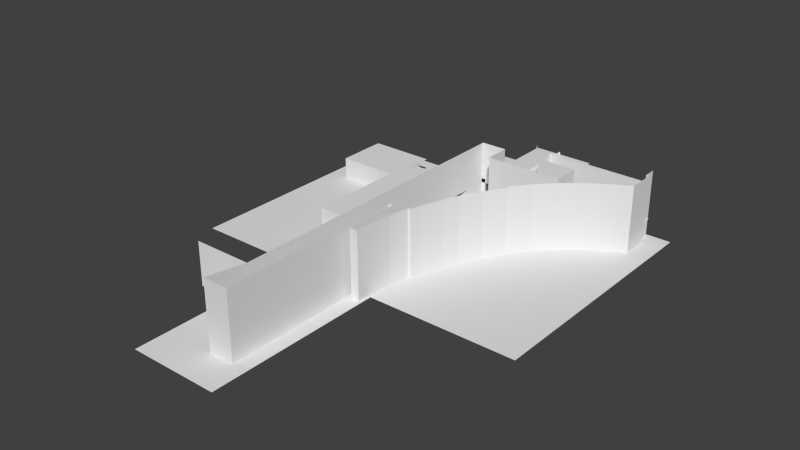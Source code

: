 # Source: collision_paarakennus.blend  (saved by Blender 2.75.0; exported with 4.5.12 LTS)
import bpy
from mathutils import Matrix  # noqa: F401  (used for matrix-valued properties, if any)

bpy.ops.wm.read_factory_settings(use_empty=True)
scene = bpy.context.scene
scene.name = 'Scene'

# ---- collections
col_collection_1 = bpy.data.collections.new('Collection 1'); scene.collection.children.link(col_collection_1)

# ---- world
world_world = bpy.data.worlds.new('World'); scene.world = world_world
world_world.color = (0.05088, 0.05088, 0.05088)
world_world.use_sun_shadow = False
world_world.sun_shadow_jitter_overblur = 0.0
world_world.cycles.sampling_method = 'MANUAL'
world_world.cycles.sample_map_resolution = 256

# ---- meshes
me_collision_mainbuilding = bpy.data.meshes.new('collision_mainbuilding')
me_collision_mainbuilding.from_pydata([(-8.101, 26.58, -4.661), (-8.101, 26.58, -2.351), (-5.586, 14.94, -2.35), (-5.586, 15.03, -2.35), (-5.011, 17.6, -4.661), (-5.011, 17.6, -1.583), (-5.011, 26.58, -4.661), (-5.011, 26.58, -1.583), (-13.76, 26.83, -4.528), (-3.278, 26.83, -4.528), (-3.278, 26.8, -4.528), (-13.76, 26.8, -4.528), (-8.225, 26.58, -4.661), (-8.225, 26.58, -1.583), (-4.888, 26.58, -4.661), (-4.888, 26.58, -1.583), (-8.225, 26.53, -4.661), (-8.225, 26.53, -1.583), (-4.888, 26.53, -4.661), (-4.888, 26.53, -1.583), (-0.9316, 17.6, -4.661), (-0.9316, 17.6, -1.583), (-0.9316, 17.34, -4.661), (-0.9316, 17.34, -1.583), (-0.719, 17.34, -4.661), (-0.719, 17.34, -1.583), (-0.719, 18.84, -4.661), (-0.719, 18.84, -1.583), (11.28, 18.84, -4.661), (11.28, 18.84, -1.583), (11.28, 17.34, -4.661), (11.28, 17.34, -1.583), (11.65, 17.34, -4.661), (11.65, 17.34, -1.583), (11.65, 14.13, -4.661), (11.65, 14.13, -1.583), (9.372, 12.82, -4.661), (9.372, 12.82, -1.583), (7.405, 11.48, -4.661), (7.405, 11.48, -1.583), (5.374, 9.792, -4.661), (5.374, 9.792, -1.583), (3.504, 7.875, -4.661), (3.504, 7.875, -1.583), (1.742, 5.685, -4.661), (1.742, 5.685, -1.583), (1.952, 5.405, -4.661), (1.952, 5.405, -1.583), (0.4601, 3.167, -4.661), (0.4601, 3.167, -1.583), (-0.7662, 0.8173, -4.661), (-0.7662, 0.8173, -1.583), (-1.48, -1.009, -4.661), (-1.48, -1.009, -1.583), (-2.311, -3.555, -4.661), (-2.311, -3.555, -1.583), (-2.676, -4.786, -4.661), (-2.676, -4.786, -1.583), (-2.951, -4.786, -4.661), (-2.951, -4.786, -1.583), (-3.359, -7.267, -4.661), (-3.359, -7.267, -1.583), (-3.623, -11.66, -4.661), (-3.623, -11.66, -1.583), (-4.566, -11.66, -4.661), (-4.566, -11.66, -1.583), (-4.566, -5.215, -4.661), (-4.566, -5.215, -1.583), (-5.099, -5.215, -4.661), (-5.099, -5.215, -1.583), (-5.099, -27.0, -4.661), (-5.099, -27.0, -1.583), (-8.074, -27.0, -4.661), (-8.074, -27.0, -1.583), (-8.086, -21.84, -4.661), (-8.086, -21.84, -2.321), (-8.751, -21.84, -4.661), (-8.751, -21.84, -2.321), (-8.751, -18.19, -4.661), (-8.751, -18.19, -2.321), (-8.664, -18.14, -4.661), (-8.664, -18.14, -2.321), (-8.546, -17.81, -4.661), (-8.546, -17.81, -2.321), (-8.73, -17.74, -4.661), (-8.73, -17.74, -2.321), (-8.915, -17.82, -4.661), (-8.915, -17.82, -2.321), (-8.945, -17.84, -4.661), (-8.945, -17.84, -2.321), (-13.23, -17.84, -4.661), (-13.23, -17.84, -2.321), (-13.23, -17.05, -4.69), (-13.23, -17.05, -2.35), (-11.09, -17.05, -4.69), (-11.09, -17.05, -2.35), (-11.09, -16.46, -4.69), (-11.09, -16.46, -2.35), (-13.23, -16.46, -4.69), (-13.23, -16.46, -2.35), (-13.23, -15.86, -4.69), (-13.23, -15.86, -2.35), (-11.15, -15.79, -4.69), (-11.15, -15.79, -2.35), (-11.15, -15.34, -4.69), (-11.15, -15.34, -2.35), (-13.29, -15.34, -4.69), (-13.29, -15.34, -2.35), (-13.29, -14.6, -4.69), (-13.29, -14.6, -2.35), (-11.15, -14.6, -4.69), (-11.15, -14.6, -2.35), (-11.15, -14.12, -4.69), (-11.15, -14.12, -2.35), (-13.36, -14.12, -4.69), (-13.36, -14.12, -2.35), (-13.36, -13.42, -4.69), (-13.36, -13.42, -2.35), (-11.15, -13.42, -4.69), (-11.15, -13.42, -2.35), (-11.15, -12.94, -4.69), (-11.15, -12.94, -2.35), (-13.26, -12.88, -4.69), (-13.26, -12.88, -2.35), (-13.26, -12.19, -4.69), (-13.26, -12.19, -2.35), (-11.13, -12.19, -4.69), (-11.13, -12.19, -2.35), (-11.13, -11.73, -4.69), (-11.13, -11.73, -2.35), (-13.29, -11.73, -4.69), (-13.29, -11.73, -2.35), (-13.29, -11.0, -4.69), (-13.29, -11.0, -2.35), (-11.16, -11.0, -4.69), (-11.16, -11.0, -2.35), (-11.16, -10.54, -4.69), (-11.16, -10.54, -2.35), (-13.24, -10.54, -4.69), (-13.24, -10.54, -2.35), (-13.24, -9.836, -4.69), (-13.24, -9.836, -2.35), (-11.2, -9.836, -4.69), (-11.2, -9.836, -2.35), (-11.2, -9.316, -4.69), (-11.2, -9.316, -2.35), (-13.27, -9.316, -4.69), (-13.27, -9.316, -2.35), (-13.27, -6.651, -4.69), (-13.27, -6.651, -2.35), (-8.112, -6.651, -4.69), (-8.112, -6.651, -2.35), (-8.112, -2.971, -4.69), (-8.112, -2.971, -2.35), (-14.76, -21.84, -2.321), (-8.571, -2.971, -4.69), (-8.571, -2.971, -2.35), (-8.571, -2.971, -1.63), (-16.72, -2.971, -4.69), (-16.72, -2.971, -2.35), (-16.72, -2.971, -1.63), (-16.72, -0.0786, -4.69), (-16.72, -0.0786, -2.35), (-16.72, -0.0786, -1.63), (-16.38, -0.1165, -4.69), (-16.38, -0.1165, -2.35), (-16.38, -0.1165, -1.63), (-16.23, -0.001992, -4.69), (-16.23, -0.001992, -2.35), (-16.23, -0.001992, -1.63), (-16.35, 0.1669, -4.69), (-16.35, 0.1669, -2.35), (-16.35, 0.1669, -1.63), (-16.7, 0.1669, -4.69), (-16.7, 0.1669, -2.35), (-16.7, 0.1669, -1.63), (-16.7, 2.882, -4.69), (-16.7, 2.882, -2.35), (-16.7, 2.882, -1.63), (-16.38, 2.882, -4.69), (-16.38, 2.882, -2.35), (-16.38, 2.882, -1.63), (-16.21, 2.942, -4.69), (-16.21, 2.942, -2.35), (-16.21, 2.942, -1.63), (-16.21, 3.07, -4.69), (-16.21, 3.07, -2.35), (-16.21, 3.07, -1.63), (-16.29, 3.151, -4.69), (-16.29, 3.151, -2.35), (-16.29, 3.151, -1.63), (-16.63, 3.151, -4.69), (-16.63, 3.151, -2.35), (-16.63, 3.151, -1.63), (-16.63, 5.88, -4.69), (-16.63, 5.88, -2.35), (-16.63, 5.88, -1.63), (-16.34, 5.88, -4.69), (-16.34, 5.88, -2.35), (-16.34, 5.88, -1.63), (-16.3, 5.915, -4.69), (-16.3, 5.915, -2.35), (-16.3, 5.915, -1.63), (-16.3, 6.077, -4.69), (-16.3, 6.077, -2.35), (-16.3, 6.077, -1.63), (-16.39, 6.15, -4.69), (-16.39, 6.15, -2.35), (-16.39, 6.15, -1.63), (-16.72, 6.15, -4.69), (-16.72, 6.15, -2.35), (-16.72, 6.15, -1.63), (-16.72, 8.912, -4.69), (-16.72, 8.912, -2.35), (-16.72, 8.912, -1.63), (-16.31, 8.862, -4.69), (-16.31, 8.862, -2.35), (-16.31, 8.862, -1.63), (-16.22, 8.975, -4.69), (-16.22, 8.975, -2.35), (-16.22, 8.975, -1.63), (-16.31, 9.2, -4.69), (-16.31, 9.2, -2.35), (-16.31, 9.2, -1.63), (-16.64, 9.2, -4.69), (-16.64, 9.2, -2.35), (-16.64, 9.2, -1.63), (-16.64, 9.31, -4.69), (-16.64, 9.31, -2.039), (-16.64, 9.31, -1.63), (-24.35, 9.31, -4.69), (-24.35, 9.31, -2.039), (-24.35, 11.88, -4.69), (-24.35, 11.88, -2.039), (-24.22, 11.88, -4.69), (-24.22, 11.88, -2.039), (-23.97, 11.83, -4.69), (-23.97, 11.83, -2.039), (-23.85, 12.03, -4.69), (-23.85, 12.03, -2.039), (-23.99, 12.15, -4.69), (-23.99, 12.15, -2.039), (-24.38, 12.15, -4.69), (-24.38, 12.15, -2.039), (-24.38, 15.01, -4.69), (-24.38, 15.01, -2.039), (-18.43, 15.01, -4.69), (-18.43, 15.01, -2.039), (-18.43, 11.42, -4.69), (-18.43, 11.42, -2.039), (-18.26, 11.42, -4.69), (-18.26, 11.42, -2.039), (-18.26, 11.78, -4.69), (-18.26, 11.78, -2.039), (-18.02, 11.78, -4.69), (-18.02, 11.78, -2.039), (-17.93, 11.88, -4.69), (-17.93, 11.88, -2.039), (-17.89, 12.05, -4.69), (-17.89, 12.05, -2.039), (-17.96, 12.16, -4.69), (-17.96, 12.16, -2.039), (-18.27, 12.24, -4.69), (-18.27, 12.24, -2.039), (-18.27, 13.9, -4.69), (-18.27, 13.9, -2.039), (-16.61, 13.9, -4.69), (-16.61, 13.9, -2.039), (-16.61, 13.03, -4.69), (-16.61, 13.03, -2.039), (-10.28, 13.03, -4.69), (-10.28, 13.03, -2.039), (-10.28, 13.77, -4.69), (-10.28, 13.77, -2.039), (-8.574, 13.77, -4.69), (-8.574, 13.77, -2.039), (-8.574, 12.39, -4.69), (-8.574, 12.39, -2.039), (-8.938, 12.15, -4.69), (-8.938, 12.15, -2.039), (-8.981, 11.94, -4.69), (-8.981, 11.94, -2.039), (-8.825, 11.81, -4.69), (-8.825, 11.81, -2.039), (-8.719, 11.81, -4.69), (-8.719, 11.81, -2.039), (-8.572, 12.01, -4.69), (-8.572, 12.01, -2.039), (-8.112, 12.0, -4.69), (-8.112, 12.0, -2.35), (-8.613, 12.0, -4.69), (-8.613, 12.0, -2.35), (-8.571, 11.41, -1.63), (-16.72, 11.41, -1.63), (-16.61, 11.3, -2.039), (-8.571, 11.3, -2.039), (-8.571, -2.971, -1.585), (-8.613, 12.0, -1.585), (-16.64, 15.36, -2.039), (-24.35, 15.36, -2.039), (-8.112, 14.94, -4.69), (-8.112, 14.94, -2.35), (-7.638, 14.94, -4.69), (-7.638, 14.94, -2.35), (-7.638, 15.03, -4.69), (-7.638, 15.03, -2.35), (-8.099, 15.03, -4.69), (-8.099, 15.03, -2.35), (-5.586, 14.94, -4.665), (-5.586, 15.03, -4.665), (-5.094, 14.94, -2.35), (-5.094, 15.03, -2.35), (-5.094, 14.94, -4.665), (-5.094, 15.03, -4.665), (-5.094, 15.16, -2.35), (-5.094, 15.16, -4.665), (-4.753, 15.16, -2.35), (-4.753, 15.16, -4.665), (-4.753, 14.28, -2.35), (-4.753, 14.28, -4.665), (-2.894, 14.28, -2.35), (-2.894, 14.28, -4.665), (-2.894, 15.16, -2.35), (-2.894, 15.16, -4.665), (-0.831, 15.16, -2.35), (-0.831, 15.16, -4.665), (-8.101, 26.58, -1.882), (-5.586, 15.03, -1.881), (-8.112, 14.94, -1.881), (-7.638, 14.94, -1.881), (-7.638, 15.03, -1.881), (-8.099, 15.03, -1.881), (-5.094, 15.03, -1.881), (-5.094, 15.16, -1.881), (-4.753, 15.16, -1.881), (-4.753, 14.28, -1.881), (-2.894, 14.28, -1.881), (-2.894, 15.16, -1.881), (-0.831, 15.16, -1.881), (-0.831, 15.42, -2.35), (-0.831, 15.42, -4.665), (-0.7075, 15.42, -2.35), (-0.7075, 15.42, -4.665), (-0.7075, 15.16, -2.35), (-0.7075, 15.16, -4.665), (-0.831, 17.38, -2.35), (-0.7075, 17.49, -2.35), (-0.831, 15.16, -1.877), (-0.831, 15.42, -1.877), (-0.831, 17.38, -1.877), (-0.7295, 26.58, -1.882), (-0.7272, 15.03, -1.881), (-0.7075, 18.84, -2.35), (11.41, 17.49, -2.35), (11.41, 18.84, -2.35), (-0.7075, 17.49, 2.469), (11.41, 17.49, 2.469), (-5.586, 14.94, 2.577), (11.28, 18.84, 3.343), (11.28, 17.34, 3.343), (11.65, 17.34, 3.343), (11.65, 14.13, 3.343), (9.372, 12.82, 3.343), (7.405, 11.48, 3.343), (5.374, 9.792, 3.343), (3.504, 7.875, 3.343), (1.742, 5.685, 3.343), (1.952, 5.405, 3.343), (0.4601, 3.167, 3.343), (-0.7662, 0.8173, 3.343), (-1.48, -1.009, 3.343), (-2.311, -3.555, 3.343), (-2.676, -4.786, 3.343), (-2.951, -4.786, 3.343), (-3.359, -7.267, 3.343), (-3.623, -11.66, 3.343), (-4.566, -11.66, 0.3993), (-4.566, -11.66, 3.343), (-4.566, -5.215, 3.343), (-5.099, -5.215, 3.343), (-5.099, -27.0, 3.343), (-8.074, -27.0, 3.343), (-8.086, -21.84, 2.606), (-8.112, -6.651, 2.577), (-8.112, -2.971, 2.577), (-14.76, -21.84, 2.606), (-8.112, 12.0, 2.577), (-8.112, 14.94, 2.577), (-7.638, 14.94, 2.577), (-5.094, 14.94, 2.577), (-5.094, 11.95, -2.35), (-5.094, 11.95, -4.665), (-5.094, 11.95, 2.577), (3.859, 11.95, -2.35), (3.859, 11.95, -4.665), (3.859, 11.95, 2.577), (3.859, 15.19, -2.35), (3.859, 15.19, -4.665), (3.859, 15.19, 2.577), (-0.7892, 15.19, -2.35), (-0.7892, 15.19, -4.665), (-0.7892, 15.19, 2.577), (-0.7075, 15.42, 2.718), (-0.7075, 15.16, 2.718), (-0.7075, 17.49, 2.718), (1.412, 18.2, -4.669), (1.268, 18.14, -4.669), (1.208, 18.0, -4.669), (1.268, 17.85, -4.669), (1.412, 17.79, -4.669), (1.556, 17.85, -4.669), (1.616, 18.0, -4.669), (1.556, 18.14, -4.669), (1.412, 18.2, -2.067), (1.268, 18.14, -2.067), (1.208, 18.0, -2.067), (1.268, 17.85, -2.067), (1.412, 17.79, -2.067), (1.556, 17.85, -2.067), (1.616, 18.0, -2.067), (1.556, 18.14, -2.067), (7.42, 18.21, -4.669), (7.276, 18.15, -4.669), (7.216, 18.01, -4.669), (7.276, 17.86, -4.669), (7.42, 17.8, -4.669), (7.564, 17.86, -4.669), (7.624, 18.01, -4.669), (7.564, 18.15, -4.669), (7.42, 18.21, -2.067), (7.276, 18.15, -2.067), (7.216, 18.01, -2.067), (7.276, 17.86, -2.067), (7.42, 17.8, -2.067), (7.564, 17.86, -2.067), (7.624, 18.01, -2.067), (7.564, 18.15, -2.067), (-8.775, 6.205, -4.669), (-8.92, 6.145, -4.669), (-8.979, 6.001, -4.669), (-8.92, 5.857, -4.669), (-8.775, 5.797, -4.669), (-8.631, 5.857, -4.669), (-8.571, 6.001, -4.669), (-8.631, 6.145, -4.669), (-8.775, 6.205, -1.534), (-8.92, 6.145, -1.534), (-8.979, 6.001, -1.534), (-8.92, 5.857, -1.534), (-8.775, 5.797, -1.534), (-8.631, 5.857, -1.534), (-8.571, 6.001, -1.534), (-8.631, 6.145, -1.534), (-8.775, 0.2187, -4.669), (-8.92, 0.1589, -4.669), (-8.979, 0.01465, -4.669), (-8.92, -0.1296, -4.669), (-8.775, -0.1894, -4.669), (-8.631, -0.1296, -4.669), (-8.571, 0.01465, -4.669), (-8.631, 0.1589, -4.669), (-8.775, 0.2187, -1.534), (-8.92, 0.1589, -1.534), (-8.979, 0.01465, -1.534), (-8.92, -0.1296, -1.534), (-8.775, -0.1894, -1.534), (-8.631, -0.1296, -1.534), (-8.571, 0.01465, -1.534), (-8.631, 0.1589, -1.534), (-13.76, -31.09, -4.523), (-3.278, -31.09, -4.523), (-13.76, -10.29, -4.523), (-3.278, -10.29, -4.523), (14.04, -10.29, -4.523), (-26.57, -10.29, -4.523), (-13.76, 19.25, -4.523), (-3.278, 19.25, -4.523), (14.04, 19.25, -4.523), (-26.57, 19.25, -4.523), (-13.76, 26.76, -4.523), (-3.278, 26.76, -4.523)], [(77, 154)], [(303, 305, 3, 2), (6, 4, 5, 7), (6, 7, 15, 14), (1, 0, 12, 13), (14, 15, 19, 18), (13, 12, 16, 17), (5, 4, 20, 21), (21, 20, 22, 23), (23, 22, 24, 25), (25, 24, 26, 27), (27, 26, 28, 29), (29, 28, 30, 31), (31, 30, 32, 33), (33, 32, 34, 35), (35, 34, 36, 37), (37, 36, 38, 39), (39, 38, 40, 41), (41, 40, 42, 43), (43, 42, 44, 45), (45, 44, 46, 47), (47, 46, 48, 49), (49, 48, 50, 51), (51, 50, 52, 53), (53, 52, 54, 55), (55, 54, 56, 57), (57, 56, 58, 59), (59, 58, 60, 61), (61, 60, 62, 63), (63, 62, 64, 65), (65, 64, 66, 67), (67, 66, 68, 69), (69, 68, 70, 71), (71, 70, 72, 73), (73, 72, 74, 75), (75, 74, 76, 77), (77, 76, 78, 79), (79, 78, 80, 81), (81, 80, 82, 83), (83, 82, 84, 85), (85, 84, 86, 87), (87, 86, 88, 89), (89, 88, 90, 91), (91, 90, 92, 93), (93, 92, 94, 95), (95, 94, 96, 97), (97, 96, 98, 99), (99, 98, 100, 101), (101, 100, 102, 103), (103, 102, 104, 105), (105, 104, 106, 107), (107, 106, 108, 109), (109, 108, 110, 111), (111, 110, 112, 113), (113, 112, 114, 115), (115, 114, 116, 117), (117, 116, 118, 119), (119, 118, 120, 121), (121, 120, 122, 123), (123, 122, 124, 125), (125, 124, 126, 127), (127, 126, 128, 129), (129, 128, 130, 131), (131, 130, 132, 133), (133, 132, 134, 135), (135, 134, 136, 137), (137, 136, 138, 139), (139, 138, 140, 141), (141, 140, 142, 143), (143, 142, 144, 145), (145, 144, 146, 147), (147, 146, 148, 149), (149, 148, 150, 151), (151, 150, 152, 153), (149, 151, 75, 154), (153, 152, 155, 156), (156, 159, 160, 157), (156, 155, 158, 159), (160, 159, 162, 163), (159, 158, 161, 162), (163, 162, 165, 166), (162, 161, 164, 165), (166, 165, 168, 169), (165, 164, 167, 168), (169, 168, 171, 172), (168, 167, 170, 171), (172, 171, 174, 175), (171, 170, 173, 174), (175, 174, 177, 178), (174, 173, 176, 177), (178, 177, 180, 181), (177, 176, 179, 180), (181, 180, 183, 184), (180, 179, 182, 183), (184, 183, 186, 187), (183, 182, 185, 186), (187, 186, 189, 190), (186, 185, 188, 189), (190, 189, 192, 193), (189, 188, 191, 192), (193, 192, 195, 196), (192, 191, 194, 195), (196, 195, 198, 199), (195, 194, 197, 198), (199, 198, 201, 202), (198, 197, 200, 201), (202, 201, 204, 205), (201, 200, 203, 204), (205, 204, 207, 208), (204, 203, 206, 207), (208, 207, 210, 211), (207, 206, 209, 210), (211, 210, 213, 214), (210, 209, 212, 213), (214, 213, 216, 217), (213, 212, 215, 216), (217, 216, 219, 220), (216, 215, 218, 219), (220, 219, 222, 223), (219, 218, 221, 222), (223, 222, 225, 226), (222, 221, 224, 225), (226, 225, 228, 229), (225, 224, 227, 228), (228, 227, 230, 231), (231, 230, 232, 233), (233, 232, 234, 235), (235, 234, 236, 237), (237, 236, 238, 239), (239, 238, 240, 241), (241, 240, 242, 243), (243, 242, 244, 245), (245, 244, 246, 247), (247, 246, 248, 249), (249, 248, 250, 251), (251, 250, 252, 253), (253, 252, 254, 255), (255, 254, 256, 257), (257, 256, 258, 259), (259, 258, 260, 261), (261, 260, 262, 263), (263, 262, 264, 265), (265, 264, 266, 267), (267, 266, 268, 269), (269, 268, 270, 271), (271, 270, 272, 273), (273, 272, 274, 275), (275, 274, 276, 277), (277, 276, 278, 279), (279, 278, 280, 281), (281, 280, 282, 283), (283, 282, 284, 285), (285, 284, 286, 287), (289, 291, 290, 288), (153, 156, 291, 289), (157, 160, 293, 292), (269, 271, 295, 294), (293, 294, 295, 292), (291, 156, 296, 297), (273, 275, 271), (295, 271, 275), (294, 229, 228), (294, 293, 229), (228, 231, 299, 298), (289, 288, 300, 301), (301, 300, 302, 303), (303, 302, 304, 305), (305, 304, 306, 307), (307, 306, 0, 1), (308, 312, 310, 2), (3, 311, 313, 309), (308, 2, 3, 309), (313, 311, 314, 315), (315, 314, 316, 317), (317, 316, 318, 319), (319, 318, 320, 321), (321, 320, 322, 323), (323, 322, 324, 325), (311, 3, 327, 332), (324, 322, 337, 338), (322, 320, 336, 337), (305, 307, 331, 330), (307, 1, 326, 331), (320, 318, 335, 336), (318, 316, 334, 335), (301, 303, 329, 328), (316, 314, 333, 334), (3, 305, 330, 327), (314, 311, 332, 333), (325, 324, 339, 340), (340, 339, 341, 342), (342, 341, 343, 344), (341, 339, 345, 346), (345, 339, 348, 349), (339, 324, 347, 348), (331, 326, 350, 351), (352, 354, 353, 346), (346, 353, 356, 355), (71, 73, 381, 380), (64, 65, 377, 376), (289, 301, 387, 386), (45, 47, 367, 366), (63, 65, 377, 375), (154, 75, 382, 385), (37, 39, 363, 362), (55, 57, 372, 371), (73, 75, 382, 381), (75, 151, 383, 382), (29, 31, 359, 358), (303, 301, 387, 388), (47, 49, 368, 367), (65, 67, 378, 377), (39, 41, 364, 363), (2, 310, 389, 357), (57, 59, 373, 372), (153, 289, 386, 384), (31, 33, 360, 359), (49, 51, 369, 368), (67, 69, 379, 378), (41, 43, 365, 364), (59, 61, 374, 373), (33, 35, 361, 360), (51, 53, 370, 369), (69, 71, 380, 379), (43, 45, 366, 365), (61, 63, 375, 374), (303, 2, 357, 388), (151, 153, 384, 383), (35, 37, 362, 361), (53, 55, 371, 370), (389, 310, 390, 392), (310, 312, 391, 390), (392, 390, 393, 395), (390, 391, 394, 393), (395, 393, 396, 398), (393, 394, 397, 396), (398, 396, 399, 401), (396, 397, 400, 399), (341, 346, 404, 402), (343, 341, 402, 403), (412, 405, 413, 420), (410, 411, 419, 418), (408, 409, 417, 416), (406, 407, 415, 414), (411, 412, 420, 419), (409, 410, 418, 417), (407, 408, 416, 415), (405, 406, 414, 413), (428, 421, 429, 436), (426, 427, 435, 434), (424, 425, 433, 432), (422, 423, 431, 430), (427, 428, 436, 435), (425, 426, 434, 433), (423, 424, 432, 431), (421, 422, 430, 429), (444, 437, 445, 452), (442, 443, 451, 450), (440, 441, 449, 448), (438, 439, 447, 446), (443, 444, 452, 451), (441, 442, 450, 449), (439, 440, 448, 447), (437, 438, 446, 445), (460, 453, 461, 468), (458, 459, 467, 466), (456, 457, 465, 464), (454, 455, 463, 462), (459, 460, 468, 467), (457, 458, 466, 465), (455, 456, 464, 463), (453, 454, 462, 461), (469, 470, 472, 471), (471, 474, 478, 475), (472, 473, 477, 476), (471, 472, 476, 475), (475, 476, 480, 479), (479, 480, 10, 11), (11, 10, 9, 8)])
_uv = me_collision_mainbuilding.uv_layers.new(name='Albedo')
_uv.uv.foreach_set('vector', [0.0, 0.0, 0.0, 0.0, 0.0, 0.0, 0.0, 0.0, 0.0, 0.0, 0.0, 0.0, 0.0, 0.0, 0.0, 0.0, 0.0, 0.0, 0.0, 0.0, 0.0, 0.0, 0.0, 0.0, 0.0, 0.0, 0.0, 0.0, 0.0, 0.0, 0.0, 0.0, 0.0, 0.0, 0.0, 0.0, 0.0, 0.0, 0.0, 0.0, 0.0, 0.0, 0.0, 0.0, 0.0, 0.0, 0.0, 0.0, 0.0, 0.0, 0.0, 0.0, 0.0, 0.0, 0.0, 0.0, 0.0, 0.0, 0.0, 0.0, 0.0, 0.0, 0.0, 0.0, 0.0, 0.0, 0.0, 0.0, 0.0, 0.0, 0.0, 0.0, 0.0, 0.0, 0.0, 0.0, 0.0, 0.0, 0.0, 0.0, 0.0, 0.0, 0.0, 0.0, 0.0, 0.0, 0.0, 0.0, 0.0, 0.0, 0.0, 0.0, 0.0, 0.0, 0.0, 0.0, 0.0, 0.0, 0.0, 0.0, 0.0, 0.0, 0.0, 0.0, 0.0, 0.0, 0.0, 0.0, 0.0, 0.0, 0.0, 0.0, 0.0, 0.0, 0.0, 0.0, 0.0, 0.0, 0.0, 0.0, 0.0, 0.0, 0.0, 0.0, 0.0, 0.0, 0.0, 0.0, 0.0, 0.0, 0.0, 0.0, 0.0, 0.0, 0.0, 0.0, 0.0, 0.0, 0.0, 0.0, 0.0, 0.0, 0.0, 0.0, 0.0, 0.0, 0.0, 0.0, 0.0, 0.0, 0.0, 0.0, 0.0, 0.0, 0.0, 0.0, 0.0, 0.0, 0.0, 0.0, 0.0, 0.0, 0.0, 0.0, 0.0, 0.0, 0.0, 0.0, 0.0, 0.0, 0.0, 0.0, 0.0, 0.0, 0.0, 0.0, 0.0, 0.0, 0.0, 0.0, 0.0, 0.0, 0.0, 0.0, 0.0, 0.0, 0.0, 0.0, 0.0, 0.0, 0.0, 0.0, 0.0, 0.0, 0.0, 0.0, 0.0, 0.0, 0.0, 0.0, 0.0, 0.0, 0.0, 0.0, 0.0, 0.0, 0.0, 0.0, 0.0, 0.0, 0.0, 0.0, 0.0, 0.0, 0.0, 0.0, 0.0, 0.0, 0.0, 0.0, 0.0, 0.0, 0.0, 0.0, 0.0, 0.0, 0.0, 0.0, 0.0, 0.0, 0.0, 0.0, 0.0, 0.0, 0.0, 0.0, 0.0, 0.0, 0.0, 0.0, 0.0, 0.0, 0.0, 0.0, 0.0, 0.0, 0.0, 0.0, 0.0, 0.0, 0.0, 0.0, 0.0, 0.0, 0.0, 0.0, 0.0, 0.0, 0.0, 0.0, 0.0, 0.0, 0.0, 0.0, 0.0, 0.0, 0.0, 0.0, 0.0, 0.0, 0.0, 0.0, 0.0, 0.0, 0.0, 0.0, 0.0, 0.0, 0.0, 0.0, 0.0, 0.0, 0.0, 0.0, 0.0, 0.0, 0.0, 0.0, 0.0, 0.0, 0.0, 0.0, 0.0, 0.0, 0.0, 0.0, 0.0, 0.0, 0.0, 0.0, 0.0, 0.0, 0.0, 0.0, 0.0, 0.0, 0.0, 0.0, 0.0, 0.0, 0.0, 0.0, 0.0, 0.0, 0.0, 0.0, 0.0, 0.0, 0.0, 0.0, 0.0, 0.0, 0.0, 0.0, 0.0, 0.0, 0.0, 0.0, 0.0, 0.0, 0.0, 0.0, 0.0, 0.0, 0.0, 0.0, 0.0, 0.0, 0.0, 0.0, 0.0, 0.0, 0.0, 0.0, 0.0, 0.0, 0.0, 0.0, 0.0, 0.0, 0.0, 0.0, 0.0, 0.0, 0.0, 0.0, 0.0, 0.0, 0.0, 0.0, 0.0, 0.0, 0.0, 0.0, 0.0, 0.0, 0.0, 0.0, 0.0, 0.0, 0.0, 0.0, 0.0, 0.0, 0.0, 0.0, 0.0, 0.0, 0.0, 0.0, 0.0, 0.0, 0.0, 0.0, 0.0, 0.0, 0.0, 0.0, 0.0, 0.0, 0.0, 0.0, 0.0, 0.0, 0.0, 0.0, 0.0, 0.0, 0.0, 0.0, 0.0, 0.0, 0.0, 0.0, 0.0, 0.0, 0.0, 0.0, 0.0, 0.0, 0.0, 0.0, 0.0, 0.0, 0.0, 0.0, 0.0, 0.0, 0.0, 0.0, 0.0, 0.0, 0.0, 0.0, 0.0, 0.0, 0.0, 0.0, 0.0, 0.0, 0.0, 0.0, 0.0, 0.0, 0.0, 0.0, 0.0, 0.0, 0.0, 0.0, 0.0, 0.0, 0.0, 0.0, 0.0, 0.0, 0.0, 0.0, 0.0, 0.0, 0.0, 0.0, 0.0, 0.0, 0.0, 0.0, 0.0, 0.0, 0.0, 0.0, 0.0, 0.0, 0.0, 0.0, 0.0, 0.0, 0.0, 0.0, 0.0, 0.0, 0.0, 0.0, 0.0, 0.0, 0.0, 0.0, 0.0, 0.0, 0.0, 0.0, 0.0, 0.0, 0.0, 0.0, 0.0, 0.0, 0.0, 0.0, 0.0, 0.0, 0.0, 0.0, 0.0, 0.0, 0.0, 0.0, 0.0, 0.0, 0.0, 0.0, 0.0, 0.0, 0.0, 0.0, 0.0, 0.0, 0.0, 0.0, 0.0, 0.0, 0.0, 0.0, 0.0, 0.0, 0.0, 0.0, 0.0, 0.0, 0.0, 0.0, 0.0, 0.0, 0.0, 0.0, 0.0, 0.0, 0.0, 0.0, 0.0, 0.0, 0.0, 0.0, 0.0, 0.0, 0.0, 0.0, 0.0, 0.0, 0.0, 0.0, 0.0, 0.0, 0.0, 0.0, 0.0, 0.0, 0.0, 0.0, 0.0, 0.0, 0.0, 0.0, 0.0, 0.0, 0.0, 0.0, 0.0, 0.0, 0.0, 0.0, 0.0, 0.0, 0.0, 0.0, 0.0, 0.0, 0.0, 0.0, 0.0, 0.0, 0.0, 0.0, 0.0, 0.0, 0.0, 0.0, 0.0, 0.0, 0.0, 0.0, 0.0, 0.0, 0.0, 0.0, 0.0, 0.0, 0.0, 0.0, 0.0, 0.0, 0.0, 0.0, 0.0, 0.0, 0.0, 0.0, 0.0, 0.0, 0.0, 0.0, 0.0, 0.0, 0.0, 0.0, 0.0, 0.0, 0.0, 0.0, 0.0, 0.0, 0.0, 0.0, 0.0, 0.0, 0.0, 0.0, 0.0, 0.0, 0.0, 0.0, 0.0, 0.0, 0.0, 0.0, 0.0, 0.0, 0.0, 0.0, 0.0, 0.0, 0.0, 0.0, 0.0, 0.0, 0.0, 0.0, 0.0, 0.0, 0.0, 0.0, 0.0, 0.0, 0.0, 0.0, 0.0, 0.0, 0.0, 0.0, 0.0, 0.0, 0.0, 0.0, 0.0, 0.0, 0.0, 0.0, 0.0, 0.0, 0.0, 0.0, 0.0, 0.0, 0.0, 0.0, 0.0, 0.0, 0.0, 0.0, 0.0, 0.0, 0.0, 0.0, 0.0, 0.0, 0.0, 0.0, 0.0, 0.0, 0.0, 0.0, 0.0, 0.0, 0.0, 0.0, 0.0, 0.0, 0.0, 0.0, 0.0, 0.0, 0.0, 0.0, 0.0, 0.0, 0.0, 0.0, 0.0, 0.0, 0.0, 0.0, 0.0, 0.0, 0.0, 0.0, 0.0, 0.0, 0.0, 0.0, 0.0, 0.0, 0.0, 0.0, 0.0, 0.0, 0.0, 0.0, 0.0, 0.0, 0.0, 0.0, 0.0, 0.0, 0.0, 0.0, 0.0, 0.0, 0.0, 0.0, 0.0, 0.0, 0.0, 0.0, 0.0, 0.0, 0.0, 0.0, 0.0, 0.0, 0.0, 0.0, 0.0, 0.0, 0.0, 0.0, 0.0, 0.0, 0.0, 0.0, 0.0, 0.0, 0.0, 0.0, 0.0, 0.0, 0.0, 0.0, 0.0, 0.0, 0.0, 0.0, 0.0, 0.0, 0.0, 0.0, 0.0, 0.0, 0.0, 0.0, 0.0, 0.0, 0.0, 0.0, 0.0, 0.0, 0.0, 0.0, 0.0, 0.0, 0.0, 0.0, 0.0, 0.0, 0.0, 0.0, 0.0, 0.0, 0.0, 0.0, 0.0, 0.0, 0.0, 0.0, 0.0, 0.0, 0.0, 0.0, 0.0, 0.0, 0.0, 0.0, 0.0, 0.0, 0.0, 0.0, 0.0, 0.0, 0.0, 0.0, 0.0, 0.0, 0.0, 0.0, 0.0, 0.0, 0.0, 0.0, 0.0, 0.0, 0.0, 0.0, 0.0, 0.0, 0.0, 0.0, 0.0, 0.0, 0.0, 0.0, 0.0, 0.0, 0.0, 0.0, 0.0, 0.0, 0.0, 0.0, 0.0, 0.0, 0.0, 0.0, 0.0, 0.0, 0.0, 0.0, 0.0, 0.0, 0.0, 0.0, 0.0, 0.0, 0.0, 0.0, 0.0, 0.0, 0.0, 0.0, 0.0, 0.0, 0.0, 0.0, 0.0, 0.0, 0.0, 0.0, 0.0, 0.0, 0.0, 0.0, 0.0, 0.0, 0.0, 0.0, 0.0, 0.0, 0.0, 0.0, 0.0, 0.0, 0.0, 0.0, 0.0, 0.0, 0.0, 0.0, 0.0, 0.0, 0.0, 0.0, 0.0, 0.0, 0.0, 0.0, 0.0, 0.0, 0.0, 0.0, 0.0, 0.0, 0.0, 0.0, 0.0, 0.0, 0.0, 0.0, 0.0, 0.0, 0.0, 0.0, 0.0, 0.0, 0.0, 0.0, 0.0, 0.0, 0.0, 0.0, 0.0, 0.0, 0.0, 0.0, 0.0, 0.0, 0.0, 0.0, 0.0, 0.0, 0.0, 0.0, 0.0, 0.0, 0.0, 0.0, 0.0, 0.0, 0.0, 0.0, 0.0, 0.0, 0.0, 0.0, 0.0, 0.0, 0.0, 0.0, 0.0, 0.0, 0.0, 0.0, 0.0, 0.0, 0.0, 0.0, 0.0, 0.0, 0.0, 0.0, 0.0, 0.0, 0.0, 0.0, 0.0, 0.0, 0.0, 0.0, 0.0, 0.0, 0.0, 0.0, 0.0, 0.0, 0.0, 0.0, 0.0, 0.0, 0.0, 0.0, 0.0, 0.0, 0.0, 0.0, 0.0, 0.0, 0.0, 0.0, 0.0, 0.0, 0.0, 0.0, 0.0, 0.0, 0.0, 0.0, 0.0, 0.0, 0.0, 0.0, 0.0, 0.0, 0.0, 0.0, 0.0, 0.0, 0.0, 0.0, 0.0, 0.0, 0.0, 0.0, 0.0, 0.0, 0.0, 0.0, 0.0, 0.0, 0.0, 0.0, 0.0, 0.0, 0.0, 0.0, 0.0, 0.0, 0.0, 0.0, 0.0, 0.0, 0.0, 0.0, 0.0, 0.0, 0.0, 0.0, 0.0, 0.0, 0.0, 0.0, 0.0, 0.0, 0.0, 0.0, 0.0, 0.0, 0.0, 0.0, 0.0, 0.0, 0.0, 0.0, 0.0, 0.0, 0.0, 0.0, 0.0, 0.0, 0.0, 0.0, 0.0, 0.0, 0.0, 0.0, 0.0, 0.0, 0.0, 0.0, 0.0, 0.0, 0.0, 0.0, 0.0, 0.0, 0.0, 0.0, 0.0, 0.0, 0.0, 0.0, 0.0, 0.0, 0.0, 0.0, 0.0, 0.0, 0.0, 0.0, 0.0, 0.0, 0.0, 0.0, 0.0, 0.0, 0.0, 0.0, 0.0, 0.0, 0.0, 0.0, 0.0, 0.0, 0.0, 0.0, 0.0, 0.0, 0.0, 0.0, 0.0, 0.0, 0.0, 0.0, 0.0, 0.0, 0.0, 0.0, 0.0, 0.0, 0.0, 0.0, 0.0, 0.0, 0.0, 0.0, 0.0, 0.0, 0.0, 0.0, 0.0, 0.0, 0.0, 0.0, 0.0, 0.0, 0.0, 0.0, 0.0, 0.0, 0.0, 0.0, 0.0, 0.0, 0.0, 0.0, 0.0, 0.0, 0.0, 0.0, 0.0, 0.0, 0.0, 0.0, 0.0, 0.0, 0.0, 0.0, 0.0, 0.0, 0.0, 0.0, 0.0, 0.0, 0.0, 0.0, 0.0, 0.0, 0.0, 0.0, 0.0, 0.0, 0.0, 0.0, 0.0, 0.0, 0.0, 0.0, 0.0, 0.0, 0.0, 0.0, 0.0, 0.0, 0.0, 0.0, 0.0, 0.0, 0.0, 0.0, 0.0, 0.0, 0.0, 0.0, 0.0, 0.0, 0.0, 0.0, 0.0, 0.0, 0.0, 0.0, 0.0, 0.0, 0.0, 0.0, 0.0, 0.0, 0.0, 0.0, 0.0, 0.0, 0.0, 0.0, 0.0, 0.0, 0.0, 0.0, 0.0, 0.0, 0.0, 0.0, 0.0, 0.0, 0.0, 0.0, 0.0, 0.0, 0.0, 0.0, 0.0, 0.0, 0.0, 0.0, 0.0, 0.0, 0.0, 0.0, 0.0, 0.0, 0.0, 0.0, 0.0, 0.0, 0.0, 0.0, 0.0, 0.0, 0.0, 0.0, 0.0, 0.0, 0.0, 0.0, 0.0, 0.0, 0.0, 0.0, 0.0, 0.0, 0.0, 0.0, 0.0, 0.0, 0.0, 0.0, 0.0, 0.0, 0.0, 0.0, 0.0, 0.0, 0.0, 0.0, 0.0, 0.0, 0.0, 0.0, 0.0, 0.0, 0.0, 0.0, 0.0, 0.0, 0.0, 0.0, 0.0, 0.0, 0.0, 0.0, 0.0, 0.0, 0.0, 0.0, 0.0, 0.0, 0.0, 0.0, 0.0, 0.0, 0.0, 0.0, 0.0, 0.0, 0.0, 0.0, 0.0, 0.0, 0.0, 0.0, 0.0, 0.0, 0.0, 0.0, 0.0, 0.0, 0.0, 0.0, 0.0, 0.0, 0.0, 0.0, 0.0, 0.0, 0.0, 0.0, 0.0, 0.0, 0.0, 0.0, 0.0, 0.0, 0.0, 0.0, 0.0, 0.0, 0.0, 0.0, 0.0, 0.0, 0.0, 0.0, 0.0, 0.0, 0.0, 0.0, 0.0, 0.0, 0.0, 0.0, 0.0, 0.0, 0.0, 0.0, 0.0, 0.0, 0.0, 0.0, 0.0, 0.0, 0.0, 0.0, 0.0, 0.0, 0.0, 0.0, 0.0, 0.0, 0.0, 0.0, 0.0, 0.0, 0.0, 0.0, 0.0, 0.0, 0.0, 0.0, 0.0, 0.0, 0.0, 0.0, 0.0, 0.0, 0.0, 0.0, 0.0, 0.0, 0.0, 0.0, 0.0, 0.0, 0.0, 0.0, 0.0, 0.0, 0.0, 0.0, 0.0, 0.0, 0.0, 0.0, 0.0, 0.0, 0.0, 0.0, 0.0, 0.0, 0.0, 0.0, 0.0, 0.0, 0.0, 0.0, 0.0, 0.0, 0.0, 0.0, 0.0, 0.0, 0.0, 0.0, 0.0, 0.0, 0.0, 0.0, 0.0, 0.0, 0.0, 0.0, 0.0, 0.0, 0.0, 0.0, 0.0, 0.0, 0.0, 0.0, 0.0, 0.0, 0.0, 0.0, 0.0, 0.0, 0.0, 0.0, 0.0, 0.0, 0.0, 0.0, 0.0, 0.0, 0.0, 0.0, 0.0, 0.0, 0.0, 0.0, 0.0, 0.0, 0.0, 0.0, 0.0, 0.0, 0.0, 0.0, 0.0, 0.0, 0.0, 0.0, 0.0, 0.0, 0.0, 0.0, 0.0, 0.0, 0.0, 0.0, 0.0, 0.0, 0.0, 0.0, 0.0, 0.0, 0.0, 0.0, 0.0, 0.0, 0.0, 0.0, 0.0, 0.0, 0.0, 0.0, 0.0, 0.0, 0.0, 0.0, 0.0, 0.0, 0.0, 0.0, 0.0, 0.0, 0.0, 0.0, 0.0, 0.0, 0.0, 0.0, 0.0, 0.0, 0.0, 0.0, 0.0, 0.0, 0.0, 0.0, 0.0, 0.0, 0.0, 0.0, 0.0, 0.0, 0.0, 0.0, 0.0, 0.0, 0.0, 0.0, 0.0, 0.0, 0.0, 0.0, 0.0, 0.0, 0.0, 0.0, 0.0, 0.0, 0.0, 0.0, 0.0, 0.0, 0.0, 0.0, 0.0, 0.0, 0.0, 0.0, 0.0, 0.0, 0.0, 0.0, 0.0, 0.0, 0.0, 0.0, 0.0, 0.0, 0.0, 0.0, 0.0, 0.0, 0.0, 0.0, 0.0, 0.0, 0.0, 0.0, 0.0, 0.0, 0.0, 0.0, 0.0, 0.0, 0.0, 0.0, 0.0, 0.0, 0.0, 0.0, 0.0, 0.0, 0.0, 0.0, 0.0, 0.0, 0.0, 0.0, 0.0, 0.0, 0.0, 0.0, 0.0, 0.0, 0.0, 0.0, 0.0, 0.0, 0.0, 0.0, 0.0, 0.0, 0.0, 0.0, 0.0, 0.0, 0.0, 0.0, 0.0, 0.0, 0.0, 0.0, 0.0, 0.0, 0.0, 0.0, 0.0, 0.0, 0.0, 0.0, 0.0, 0.0, 0.0, 0.0, 0.0, 0.0, 0.0, 0.0, 0.0, 0.0, 0.0, 0.0, 0.0, 0.0, 0.0, 0.0, 0.0, 0.0, 0.0, 0.0, 0.0, 0.0, 0.0, 0.0, 0.0, 0.0, 0.0, 0.0, 0.0, 0.0, 0.0, 0.0, 0.0, 0.0, 0.0, 0.0, 0.0, 0.0, 0.0, 0.0, 0.0, 0.0, 0.0, 0.0, 0.0, 0.0, 0.0, 0.0, 0.0, 0.0, 0.0, 0.0, 0.0, 0.0, 0.0, 0.0, 0.0, 0.0, 0.0, 0.0, 0.0, 0.0, 0.0, 0.0, 0.0, 0.0, 0.0, 0.0, 0.0, 0.0, 0.0, 0.0, 0.0, 0.0, 0.0, 0.0, 0.0, 0.0, 0.0, 0.0, 0.0, 0.0, 0.0, 0.0, 0.0, 0.0, 0.0, 0.0, 0.0, 0.0, 0.0, 0.0, 0.0, 0.0, 0.0, 0.0, 0.0, 0.0, 0.0, 0.0, 0.0, 0.0, 0.0, 0.0, 0.0, 0.0, 0.0, 0.0, 0.0, 0.0, 0.0, 0.0, 0.0, 0.0, 0.0, 0.0, 0.0, 0.0, 0.0, 0.0, 0.0, 0.0, 0.0, 0.0, 0.0, 0.0, 0.0, 0.0, 0.0, 0.0, 0.0, 0.0, 0.0, 0.0, 0.0, 0.0, 0.0, 0.0, 0.0, 0.0, 0.0, 0.0, 0.0, 0.0, 0.0, 0.0, 0.0, 0.0, 0.0, 0.0, 0.0, 0.0, 0.0, 0.0, 0.0, 0.0, 0.0, 0.0, 0.0, 0.0, 0.0, 0.0, 0.0, 0.0, 0.0, 0.0, 0.0, 0.0, 0.0, 0.0, 0.0, 0.0, 0.0, 0.0, 0.0, 0.0, 0.0, 0.0, 0.0, 0.0, 0.0, 0.0, 0.0, 0.0, 0.0, 0.0, 0.0, 0.0, 0.0, 0.0, 0.0, 0.0, 0.0, 0.0, 0.0, 0.0, 0.0, 0.0, 0.0, 0.0, 0.0, 0.0, 0.0, 0.0, 0.0, 0.0, 0.0, 0.0, 0.0, 0.0, 0.0, 0.0, 0.0, 0.0, 0.0, 0.0, 0.0, 0.0, 0.0, 0.0, 0.0, 0.0, 0.0, 0.0, 0.0, 0.0, 0.0, 0.0, 0.0, 0.0, 0.0, 0.0, 0.0, 0.0, 0.0, 0.0, 0.0, 0.0, 0.0, 0.0, 0.0, 0.0, 0.0, 0.0, 0.0, 0.0, 0.0, 0.0, 0.0, 0.0, 0.0, 0.0, 0.0, 0.0, 0.0, 0.0, 0.0, 0.0, 0.0, 0.0, 0.0, 0.0, 0.0, 0.0, 0.0, 0.0, 0.0, 0.0, 0.0, 0.0, 0.0, 0.0, 0.0, 0.0, 0.0, 0.0, 0.0, 0.0, 0.0, 0.0, 0.0, 0.0, 0.0, 0.0, 0.0, 0.0, 0.0, 0.0, 0.0, 0.0, 0.0, 0.0, 0.0, 0.0, 0.0, 0.0, 0.0, 0.0, 0.0, 0.0, 0.0, 0.0, 0.0, 0.0, 0.0, 0.0, 0.0, 0.0, 0.0, 0.0, 0.0, 0.0, 0.0, 0.0, 0.0, 0.0, 0.0, 0.0, 0.0, 0.0, 0.0, 0.0, 0.0, 0.0, 0.0, 0.0, 0.0, 0.0, 0.0, 0.0, 0.0, 0.0, 0.0, 0.0, 0.0, 0.0, 0.0, 0.0, 0.0, 0.0, 0.0, 0.0, 0.0, 0.0, 0.0, 0.0, 0.0, 0.0, 0.0, 0.0, 0.0, 0.0, 0.0, 0.0, 0.0, 0.0, 0.0, 0.0, 0.0, 0.0, 0.0, 0.0, 0.0, 0.0, 0.0, 0.0, 0.0, 0.0, 0.0, 0.0, 0.0, 0.0, 0.0, 0.0, 0.0, 0.0, 0.0, 0.0, 0.0, 0.0, 0.0, 0.0, 0.0, 0.0, 0.0, 0.0, 0.0, 0.0, 0.0, 0.0, 0.0, 0.0, 0.0, 0.0, 0.0, 0.0, 0.0, 0.0, 0.0, 0.0, 0.0, 0.0, 0.0, 0.0, 0.0, 0.0, 0.0, 0.0, 0.0, 0.0, 0.0, 0.0, 0.0, 0.0, 0.0, 0.0, 0.0, 0.0, 0.0, 0.0, 0.0, 0.0, 0.0, 0.0, 0.0, 0.0, 0.0, 0.0, 0.0, 0.0, 0.0, 0.0, 0.0, 0.0, 0.0, 0.0, 0.0, 0.0, 0.0, 0.0, 0.0, 0.0, 0.0, 0.0, 0.0, 0.0, 0.0, 0.0, 0.0, 0.0, 0.0, 0.0, 0.0, 0.0, 0.0, 0.0, 0.0, 0.0, 0.0, 0.0, 0.0, 0.0, 0.0, 0.0, 0.0, 0.0, 0.0, 0.0, 0.0, 0.0, 0.0, 0.0, 0.0, 0.0, 0.0, 0.0, 0.0, 0.0, 0.0, 0.0, 0.0, 0.0, 0.0, 0.0, 0.0, 0.0, 0.0, 0.0, 0.0, 0.0, 0.0, 0.0, 0.0, 0.0, 0.0, 0.0, 0.0, 0.0, 0.0, 0.0, 0.0, 0.0, 0.0, 0.0, 0.0, 0.0, 0.0, 0.0, 0.0, 0.0, 0.0, 0.0, 0.0, 0.0, 0.0, 0.0, 0.0, 0.0, 0.0, 0.0, 0.0, 0.0, 0.0, 0.0, 0.0, 0.0, 0.0, 0.0, 0.0, 0.0, 0.0, 0.0, 0.0, 0.0, 0.0, 0.0, 0.0, 0.0, 0.0, 0.0, 0.0, 0.0, 0.0, 0.0, 0.0, 0.0, 0.0, 0.0, 0.0, 0.0, 0.0, 0.0, 0.0, 0.0, 0.0, 0.0, 0.0, 0.0, 0.0, 0.0, 0.0, 0.0, 0.0, 0.0, 0.0, 0.0, 0.0, 0.0, 0.0, 0.0, 0.0, 0.0, 0.0, 0.0, 0.0, 0.0, 0.0, 0.0, 0.0, 0.0, 0.0, 0.0, 0.0, 0.0, 0.0, 0.0, 0.0, 0.0, 0.0, 0.0, 0.0, 0.0, 0.0, 0.0, 0.0, 0.0, 0.0, 0.0, 0.0, 0.0])
me_collision_mainbuilding.use_remesh_preserve_volume = False
me_collision_mainbuilding.use_remesh_preserve_attributes = False
me_collision_mainbuilding.use_mirror_vertex_groups = False
me_collision_mainbuilding.update()

# ---- objects
ob_collision_mainbuilding = bpy.data.objects.new('collision_mainbuilding', me_collision_mainbuilding)

# ---- transforms, parenting, visibility, modifiers, constraints
ob_collision_mainbuilding.location = (0.9739, -4.174, 4.523)
ob_collision_mainbuilding.lineart.crease_threshold = 0.0

# ---- collection membership
col_collection_1.objects.link(ob_collision_mainbuilding)

# ---- scene / render settings (as saved in the file)
scene.frame_start = 1; scene.frame_end = 250; scene.frame_set(1)
scene.render.engine = 'BLENDER_EEVEE_NEXT'
scene.render.resolution_percentage = 50
scene.render.dither_intensity = 0.0
scene.cycles.use_denoising = False
scene.cycles.samples = 10
scene.cycles.sampling_pattern = 'TABULATED_SOBOL'
scene.cycles.light_sampling_threshold = 0.0
scene.cycles.use_adaptive_sampling = False
scene.cycles.use_light_tree = False
scene.cycles.blur_glossy = 0.0
scene.cycles.pixel_filter_type = 'GAUSSIAN'
scene.cycles.sample_clamp_indirect = 0.0
scene.view_settings.view_transform = 'Standard'
bpy.context.view_layer.update()

# ---- added for rendering (the .blend has no active camera and no usable light): camera, sun
cam_auto = bpy.data.cameras.new('AutoCamera')
cam_auto.lens = 50.0
cam_auto.sensor_width = 36.0
cam_auto.clip_end = 1156.0
ob_auto_camera = bpy.data.objects.new('AutoCamera', cam_auto)
scene.collection.objects.link(ob_auto_camera)
ob_auto_camera.location = (60.5766, -85.3461, 56.5455)
ob_auto_camera.rotation_euler = (1.09748, -7.21219e-08, 0.694738)
scene.camera = ob_auto_camera
light_auto_sun = bpy.data.lights.new('AutoSun', 'SUN')
light_auto_sun.energy = 3.0
light_auto_sun.angle = 0.0523599
ob_auto_sun = bpy.data.objects.new('AutoSun', light_auto_sun)
scene.collection.objects.link(ob_auto_sun)
ob_auto_sun.rotation_euler = (0.872665, 0.174533, 0.523599)
bpy.context.view_layer.update()
